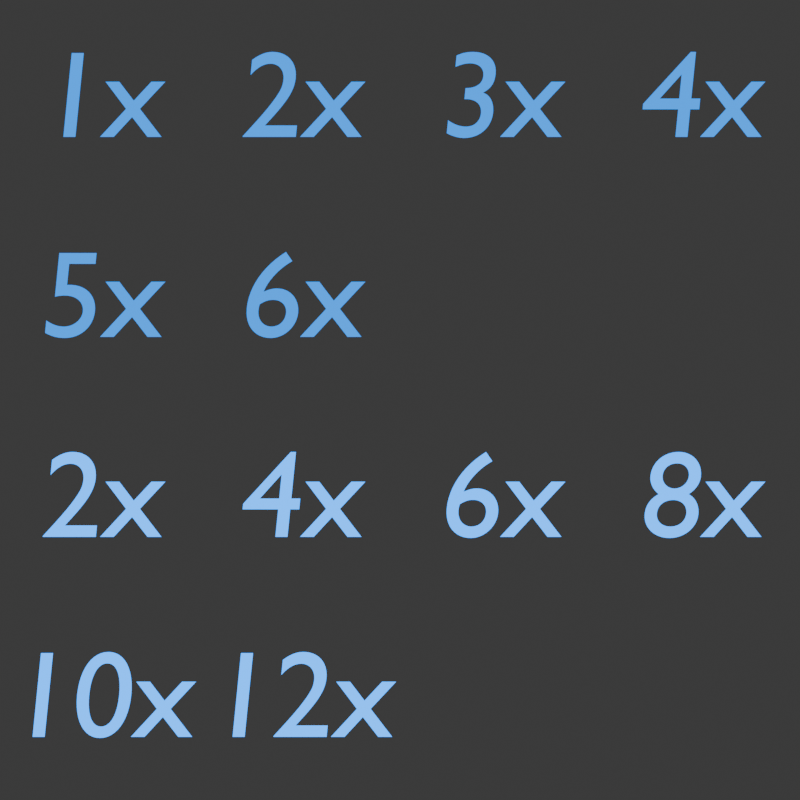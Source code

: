 # Source: mult_numbers.blend  (saved by Blender 4.0.36; exported with 4.5.12 LTS)
import bpy
from mathutils import Matrix  # noqa: F401  (used for matrix-valued properties, if any)

bpy.ops.wm.read_factory_settings(use_empty=True)
scene = bpy.context.scene
scene.name = 'Scene'

# ---- collections
col_collection = bpy.data.collections.new('Collection'); scene.collection.children.link(col_collection)

# ---- materials (node trees are filled in below, after node groups)
mat_multiplier_number = bpy.data.materials.new('Multiplier Number')
mat_multiplier_number.diffuse_color = (0.3515, 0.5583, 0.8469, 1.0)
mat_multiplier_number_001 = bpy.data.materials.new('Multiplier Number.001')
mat_multiplier_number_001.diffuse_color = (0.3515, 0.5583, 0.8469, 1.0)

# ---- material node trees
mat_multiplier_number.use_nodes = True; mat_multiplier_number.node_tree.nodes.clear()
_N = mat_multiplier_number.node_tree.nodes; _L = mat_multiplier_number.node_tree.links
n0 = _N.new('ShaderNodeBsdfPrincipled'); n0.name = 'Principled BSDF'; n0.location = (10, 300)
n0.inputs[0].default_value = (0.0, 0.2747, 0.9999, 1.0)
n0.inputs[2].default_value = 0.0
n0.inputs[3].default_value = 1.0
n0.inputs[27].default_value = (0.0, 0.2748, 1.0, 1.0)
n0.inputs[28].default_value = 1.5
n1 = _N.new('ShaderNodeOutputMaterial'); n1.name = 'Material Output'; n1.location = (300, 300)
n1.target = 'CYCLES'
n2 = _N.new('ShaderNodeTexGradient'); n2.name = 'Gradient Texture'; n2.location = (-440, 191)
n3 = _N.new('ShaderNodeTexCoord'); n3.name = 'Texture Coordinate'; n3.location = (-631, 262)
n4 = _N.new('ShaderNodeValToRGB'); n4.name = 'Color Ramp'; n4.location = (-319, 260)
n4.color_ramp.interpolation = 'CONSTANT'
while len(n4.color_ramp.elements) > 1: n4.color_ramp.elements.remove(n4.color_ramp.elements[-1])
n4.color_ramp.elements[0].position = 0.0; n4.color_ramp.elements[0].color = (0.0, 0.2747, 0.9999, 1.0)
_e = n4.color_ramp.elements.new(1.0); _e.color = (1.0, 1.0, 0.9999, 1.0)
n5 = _N.new('ShaderNodeOutputMaterial'); n5.name = 'Material Output.001'; n5.location = (0, 0)
n5.target = 'EEVEE'
n6 = _N.new('ShaderNodeMixShader'); n6.name = 'Mix Shader'; n6.location = (0, 0)
n6.label = 'Disable Shadow'
n6.hide = True
n7 = _N.new('ShaderNodeLightPath'); n7.name = 'Light Path'; n7.location = (0, 0)
n7.hide = True
n8 = _N.new('ShaderNodeBsdfTransparent'); n8.name = 'Transparent BSDF'; n8.location = (0, 0)
n8.hide = True
_L.new(n0.outputs[0], n1.inputs[0])
_L.new(n2.outputs[0], n4.inputs[0])
_L.new(n3.outputs[2], n2.inputs[0])
_L.new(n0.outputs[0], n6.inputs[1])
_L.new(n6.outputs[0], n5.inputs[0])
_L.new(n7.outputs[1], n6.inputs[0])
_L.new(n8.outputs[0], n6.inputs[2])
n1.is_active_output = True
mat_multiplier_number_001.use_nodes = True; mat_multiplier_number_001.node_tree.nodes.clear()
_N = mat_multiplier_number_001.node_tree.nodes; _L = mat_multiplier_number_001.node_tree.links
n0 = _N.new('ShaderNodeBsdfPrincipled'); n0.name = 'Principled BSDF'; n0.location = (10, 300)
n0.inputs[0].default_value = (0.0, 0.2747, 0.9999, 1.0)
n0.inputs[2].default_value = 0.0
n0.inputs[3].default_value = 1.0
n0.inputs[27].default_value = (0.0, 0.2747, 0.9999, 1.0)
n0.inputs[28].default_value = 3.0
n1 = _N.new('ShaderNodeOutputMaterial'); n1.name = 'Material Output'; n1.location = (300, 300)
n1.target = 'CYCLES'
n2 = _N.new('ShaderNodeTexGradient'); n2.name = 'Gradient Texture'; n2.location = (-440, 191)
n3 = _N.new('ShaderNodeTexCoord'); n3.name = 'Texture Coordinate'; n3.location = (-631, 262)
n4 = _N.new('ShaderNodeValToRGB'); n4.name = 'Color Ramp'; n4.location = (-319, 260)
n4.color_ramp.interpolation = 'CONSTANT'
while len(n4.color_ramp.elements) > 1: n4.color_ramp.elements.remove(n4.color_ramp.elements[-1])
n4.color_ramp.elements[0].position = 0.0; n4.color_ramp.elements[0].color = (0.0, 0.2747, 0.9999, 1.0)
_e = n4.color_ramp.elements.new(1.0); _e.color = (1.0, 1.0, 0.9999, 1.0)
n5 = _N.new('ShaderNodeOutputMaterial'); n5.name = 'Material Output.001'; n5.location = (0, 0)
n5.target = 'EEVEE'
n6 = _N.new('ShaderNodeMixShader'); n6.name = 'Mix Shader'; n6.location = (0, 0)
n6.label = 'Disable Shadow'
n6.hide = True
n7 = _N.new('ShaderNodeLightPath'); n7.name = 'Light Path'; n7.location = (0, 0)
n7.hide = True
n8 = _N.new('ShaderNodeBsdfTransparent'); n8.name = 'Transparent BSDF'; n8.location = (0, 0)
n8.hide = True
_L.new(n0.outputs[0], n1.inputs[0])
_L.new(n2.outputs[0], n4.inputs[0])
_L.new(n3.outputs[2], n2.inputs[0])
_L.new(n0.outputs[0], n6.inputs[1])
_L.new(n6.outputs[0], n5.inputs[0])
_L.new(n7.outputs[1], n6.inputs[0])
_L.new(n8.outputs[0], n6.inputs[2])
n1.is_active_output = True

# ---- world
world_world = bpy.data.worlds.new('World'); scene.world = world_world
world_world.use_nodes = True; world_world.node_tree.nodes.clear()
_N = world_world.node_tree.nodes; _L = world_world.node_tree.links
n0 = _N.new('ShaderNodeOutputWorld'); n0.name = 'World Output'; n0.location = (300, 300)
n1 = _N.new('ShaderNodeBackground'); n1.name = 'Background'; n1.location = (10, 300)
n1.inputs[0].default_value = (0.05088, 0.05088, 0.05088, 1.0)
_L.new(n1.outputs[0], n0.inputs[0])
n0.is_active_output = True
world_world.color = (0.05088, 0.05088, 0.05088)
world_world.use_sun_shadow = False
world_world.sun_shadow_jitter_overblur = 0.0

# ---- cameras
cam_camera_004 = bpy.data.cameras.new('Camera.004')
cam_camera_004.type = 'ORTHO'
cam_camera_004.ortho_scale = 4.0

# ---- curves / text
txt_text = bpy.data.curves.new('Text', 'FONT')
txt_text.dimensions = '2D'
txt_text.body = '1x'
txt_text.materials.append(mat_multiplier_number)
txt_text.align_x = 'CENTER'
txt_text.align_y = 'CENTER'
txt_text.size = 0.41
txt_text.shear = 0.1
txt_text_006 = bpy.data.curves.new('Text.006', 'FONT')
txt_text_006.dimensions = '2D'
txt_text_006.body = '2x'
txt_text_006.materials.append(mat_multiplier_number)
txt_text_006.align_x = 'CENTER'
txt_text_006.align_y = 'CENTER'
txt_text_006.size = 0.41
txt_text_006.shear = 0.1
txt_text_007 = bpy.data.curves.new('Text.007', 'FONT')
txt_text_007.dimensions = '2D'
txt_text_007.body = '3x'
txt_text_007.materials.append(mat_multiplier_number)
txt_text_007.align_x = 'CENTER'
txt_text_007.align_y = 'CENTER'
txt_text_007.size = 0.41
txt_text_007.shear = 0.1
txt_text_008 = bpy.data.curves.new('Text.008', 'FONT')
txt_text_008.dimensions = '2D'
txt_text_008.body = '4x'
txt_text_008.materials.append(mat_multiplier_number)
txt_text_008.align_x = 'CENTER'
txt_text_008.align_y = 'CENTER'
txt_text_008.size = 0.41
txt_text_008.shear = 0.1
txt_text_009 = bpy.data.curves.new('Text.009', 'FONT')
txt_text_009.dimensions = '2D'
txt_text_009.body = '5x'
txt_text_009.materials.append(mat_multiplier_number)
txt_text_009.align_x = 'CENTER'
txt_text_009.align_y = 'CENTER'
txt_text_009.size = 0.41
txt_text_009.shear = 0.1
txt_text_010 = bpy.data.curves.new('Text.010', 'FONT')
txt_text_010.dimensions = '2D'
txt_text_010.body = '6x'
txt_text_010.materials.append(mat_multiplier_number)
txt_text_010.align_x = 'CENTER'
txt_text_010.align_y = 'CENTER'
txt_text_010.size = 0.41
txt_text_010.shear = 0.1
txt_text_011 = bpy.data.curves.new('Text.011', 'FONT')
txt_text_011.dimensions = '2D'
txt_text_011.body = '10x'
txt_text_011.materials.append(mat_multiplier_number_001)
txt_text_011.align_x = 'CENTER'
txt_text_011.align_y = 'CENTER'
txt_text_011.size = 0.41
txt_text_011.shear = 0.1
txt_text_012 = bpy.data.curves.new('Text.012', 'FONT')
txt_text_012.dimensions = '2D'
txt_text_012.body = '12x'
txt_text_012.materials.append(mat_multiplier_number_001)
txt_text_012.align_x = 'CENTER'
txt_text_012.align_y = 'CENTER'
txt_text_012.size = 0.41
txt_text_012.shear = 0.1
txt_text_013 = bpy.data.curves.new('Text.013', 'FONT')
txt_text_013.dimensions = '2D'
txt_text_013.body = '2x'
txt_text_013.materials.append(mat_multiplier_number_001)
txt_text_013.align_x = 'CENTER'
txt_text_013.align_y = 'CENTER'
txt_text_013.size = 0.41
txt_text_013.shear = 0.1
txt_text_014 = bpy.data.curves.new('Text.014', 'FONT')
txt_text_014.dimensions = '2D'
txt_text_014.body = '4x'
txt_text_014.materials.append(mat_multiplier_number_001)
txt_text_014.align_x = 'CENTER'
txt_text_014.align_y = 'CENTER'
txt_text_014.size = 0.41
txt_text_014.shear = 0.1
txt_text_015 = bpy.data.curves.new('Text.015', 'FONT')
txt_text_015.dimensions = '2D'
txt_text_015.body = '6x'
txt_text_015.materials.append(mat_multiplier_number_001)
txt_text_015.align_x = 'CENTER'
txt_text_015.align_y = 'CENTER'
txt_text_015.size = 0.41
txt_text_015.shear = 0.1
txt_text_016 = bpy.data.curves.new('Text.016', 'FONT')
txt_text_016.dimensions = '2D'
txt_text_016.body = '8x'
txt_text_016.materials.append(mat_multiplier_number_001)
txt_text_016.align_x = 'CENTER'
txt_text_016.align_y = 'CENTER'
txt_text_016.size = 0.41
txt_text_016.shear = 0.1

# ---- objects
ob_multiplier_number = bpy.data.objects.new('Multiplier Number', txt_text)
ob_camera = bpy.data.objects.new('Camera', cam_camera_004)
ob_multiplier_number_001 = bpy.data.objects.new('Multiplier Number.001', txt_text_006)
ob_multiplier_number_002 = bpy.data.objects.new('Multiplier Number.002', txt_text_007)
ob_multiplier_number_003 = bpy.data.objects.new('Multiplier Number.003', txt_text_008)
ob_multiplier_number_004 = bpy.data.objects.new('Multiplier Number.004', txt_text_009)
ob_multiplier_number_005 = bpy.data.objects.new('Multiplier Number.005', txt_text_010)
ob_multiplier_number_006 = bpy.data.objects.new('Multiplier Number.006', txt_text_011)
ob_multiplier_number_007 = bpy.data.objects.new('Multiplier Number.007', txt_text_012)
ob_multiplier_number_008 = bpy.data.objects.new('Multiplier Number.008', txt_text_013)
ob_multiplier_number_009 = bpy.data.objects.new('Multiplier Number.009', txt_text_014)
ob_multiplier_number_010 = bpy.data.objects.new('Multiplier Number.010', txt_text_015)
ob_multiplier_number_011 = bpy.data.objects.new('Multiplier Number.011', txt_text_016)

# ---- transforms, parenting, visibility, modifiers, constraints
ob_multiplier_number.location = (-1.5, 1.5, 0.0)
ob_multiplier_number.scale = (1.5, 1.5, 1.5)
ob_multiplier_number.visible_shadow = False
ob_camera.location = (0.0, 0.0, 3.0)
ob_multiplier_number_001.location = (-0.5, 1.5, 0.0)
ob_multiplier_number_001.scale = (1.5, 1.5, 1.5)
ob_multiplier_number_001.visible_shadow = False
ob_multiplier_number_002.location = (0.5, 1.5, 0.0)
ob_multiplier_number_002.scale = (1.5, 1.5, 1.5)
ob_multiplier_number_002.visible_shadow = False
ob_multiplier_number_003.location = (1.5, 1.5, 0.0)
ob_multiplier_number_003.scale = (1.5, 1.5, 1.5)
ob_multiplier_number_003.visible_shadow = False
ob_multiplier_number_004.location = (-1.5, 0.5, 0.0)
ob_multiplier_number_004.scale = (1.5, 1.5, 1.5)
ob_multiplier_number_004.visible_shadow = False
ob_multiplier_number_005.location = (-0.5, 0.5, 0.0)
ob_multiplier_number_005.scale = (1.5, 1.5, 1.5)
ob_multiplier_number_005.visible_shadow = False
ob_multiplier_number_006.location = (-1.5, -1.5, 0.0)
ob_multiplier_number_006.scale = (1.5, 1.5, 1.5)
ob_multiplier_number_006.visible_shadow = False
ob_multiplier_number_007.location = (-0.5, -1.5, 0.0)
ob_multiplier_number_007.scale = (1.5, 1.5, 1.5)
ob_multiplier_number_007.visible_shadow = False
ob_multiplier_number_008.location = (-1.5, -0.5, 0.0)
ob_multiplier_number_008.scale = (1.5, 1.5, 1.5)
ob_multiplier_number_008.visible_shadow = False
ob_multiplier_number_009.location = (-0.5, -0.5, 0.0)
ob_multiplier_number_009.scale = (1.5, 1.5, 1.5)
ob_multiplier_number_009.visible_shadow = False
ob_multiplier_number_010.location = (0.5, -0.5, 0.0)
ob_multiplier_number_010.scale = (1.5, 1.5, 1.5)
ob_multiplier_number_010.visible_shadow = False
ob_multiplier_number_011.location = (1.5, -0.5, 0.0)
ob_multiplier_number_011.scale = (1.5, 1.5, 1.5)
ob_multiplier_number_011.visible_shadow = False

# ---- collection membership
scene.collection.objects.link(ob_multiplier_number)
scene.collection.objects.link(ob_camera)
scene.collection.objects.link(ob_multiplier_number_001)
scene.collection.objects.link(ob_multiplier_number_002)
scene.collection.objects.link(ob_multiplier_number_003)
scene.collection.objects.link(ob_multiplier_number_004)
scene.collection.objects.link(ob_multiplier_number_005)
scene.collection.objects.link(ob_multiplier_number_006)
scene.collection.objects.link(ob_multiplier_number_007)
scene.collection.objects.link(ob_multiplier_number_008)
scene.collection.objects.link(ob_multiplier_number_009)
scene.collection.objects.link(ob_multiplier_number_010)
scene.collection.objects.link(ob_multiplier_number_011)

# ---- scene / render settings (as saved in the file)
scene.camera = ob_camera
scene.frame_start = 1; scene.frame_end = 250; scene.frame_set(2)
scene.render.engine = 'BLENDER_EEVEE_NEXT'
scene.render.image_settings.color_depth = '16'
scene.render.resolution_x = 512
scene.render.resolution_y = 512
scene.render.filter_size = 1.0
scene.render.film_transparent = True
scene.render.views_format = 'MULTIVIEW'
scene.cycles.sampling_pattern = 'TABULATED_SOBOL'
scene.eevee.taa_samples = 256
scene.eevee.taa_render_samples = 1024
bpy.context.view_layer.update()
